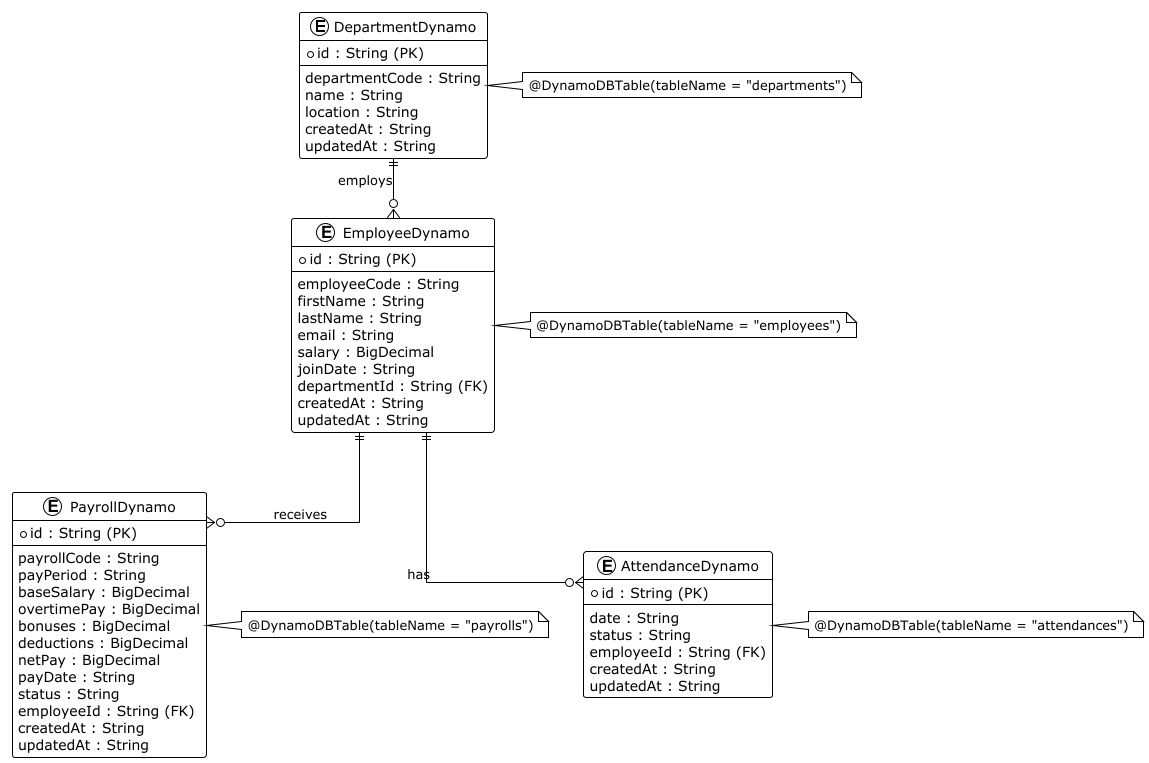

The diagram above was rendered by PlantUML. Its source (embedded in the PNG):
@startuml ERD
!theme plain
skinparam linetype ortho

entity "DepartmentDynamo" as dept {
  * id : String (PK)
  --
  departmentCode : String
  name : String
  location : String
  createdAt : String
  updatedAt : String
}

entity "EmployeeDynamo" as emp {
  * id : String (PK)
  --
  employeeCode : String
  firstName : String
  lastName : String
  email : String
  salary : BigDecimal
  joinDate : String
  departmentId : String (FK)
  createdAt : String
  updatedAt : String
}

entity "PayrollDynamo" as payroll {
  * id : String (PK)
  --
  payrollCode : String
  payPeriod : String
  baseSalary : BigDecimal
  overtimePay : BigDecimal
  bonuses : BigDecimal
  deductions : BigDecimal
  netPay : BigDecimal
  payDate : String
  status : String
  employeeId : String (FK)
  createdAt : String
  updatedAt : String
}

entity "AttendanceDynamo" as attendance {
  * id : String (PK)
  --
  date : String
  status : String
  employeeId : String (FK)
  createdAt : String
  updatedAt : String
}

dept ||--o{ emp : "employs"
emp ||--o{ payroll : "receives"
emp ||--o{ attendance : "has"

note right of dept : @DynamoDBTable(tableName = "departments")
note right of emp : @DynamoDBTable(tableName = "employees")
note right of payroll : @DynamoDBTable(tableName = "payrolls")
note right of attendance : @DynamoDBTable(tableName = "attendances")
@enduml